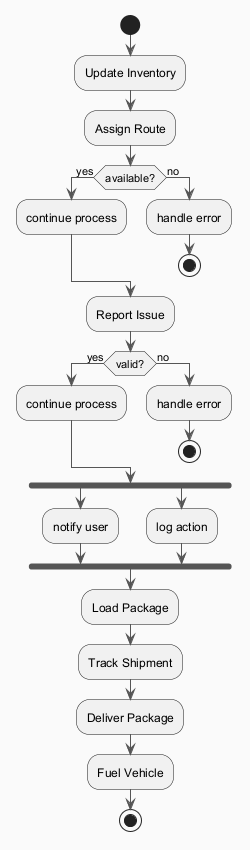

The diagram above was rendered by PlantUML. Its source (embedded in the PNG):
@startuml
skinparam backgroundColor #FAFAFA
skinparam classBackgroundColor #FFF3E0
skinparam classBorderColor #E65100
skinparam ArrowColor #555555
start
:Update Inventory;
:Assign Route;
if (available?) then (yes)
:continue process;
else (no)
:handle error;
stop
endif
:Report Issue;
if (valid?) then (yes)
:continue process;
else (no)
:handle error;
stop
endif
fork
:notify user;
fork again
:log action;
end fork
:Load Package;
:Track Shipment;
:Deliver Package;
:Fuel Vehicle;
stop
@enduml